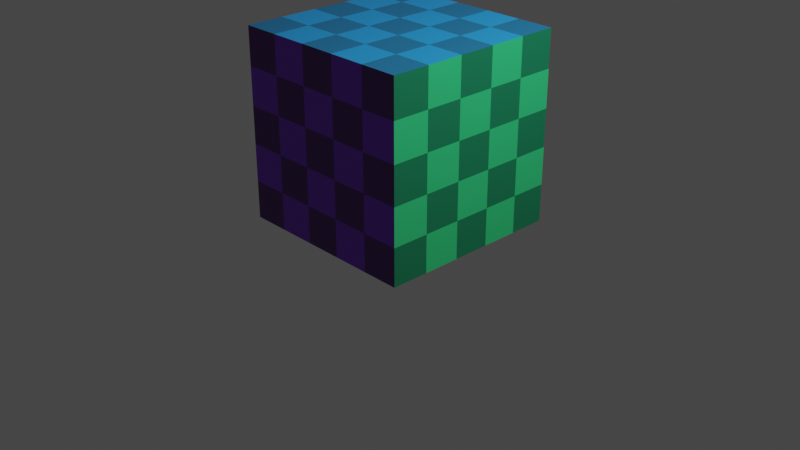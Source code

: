 # Source: untitled.blend  (saved by Blender 2.93.21; exported with 4.5.12 LTS)
import bpy
from mathutils import Matrix  # noqa: F401  (used for matrix-valued properties, if any)

bpy.ops.wm.read_factory_settings(use_empty=True)
scene = bpy.context.scene
scene.name = 'Scene'

# ---- collections
col_collection = bpy.data.collections.new('Collection'); scene.collection.children.link(col_collection)

# ---- materials (node trees are filled in below, after node groups)
mat_material_001 = bpy.data.materials.new('Material.001')
mat_material_001.use_transparent_shadow = False
mat_material_001.diffuse_color = (0.6932, 0.777, 0.8, 1.0)
mat_material_002 = bpy.data.materials.new('Material.002')
mat_material_002.use_transparent_shadow = False
mat_material_002.diffuse_color = (0.03094, 0.2988, 0.8, 1.0)
mat_material_003 = bpy.data.materials.new('Material.003')
mat_material_003.use_transparent_shadow = False
mat_material_003.diffuse_color = (0.003682, 0.01808, 0.8, 1.0)
mat_material_004 = bpy.data.materials.new('Material.004')
mat_material_004.use_transparent_shadow = False
mat_material_004.diffuse_color = (0.6123, 0.03955, 0.8, 1.0)
mat_material_005 = bpy.data.materials.new('Material.005')
mat_material_005.use_transparent_shadow = False
mat_material_005.diffuse_color = (0.04739, 0.6679, 0.1234, 1.0)
mat_material_006 = bpy.data.materials.new('Material.006')
mat_material_006.use_transparent_shadow = False
mat_material_006.diffuse_color = (0.8, 0.08267, 0.4569, 1.0)

# ---- material node trees
mat_material_001.use_nodes = True; mat_material_001.node_tree.nodes.clear()
_N = mat_material_001.node_tree.nodes; _L = mat_material_001.node_tree.links
n0 = _N.new('ShaderNodeBsdfPrincipled'); n0.name = 'Principled BSDF'; n0.location = (10, 300)
n0.distribution = 'GGX'
n0.subsurface_method = 'BURLEY'
n0.inputs[3].default_value = 1.45
n0.inputs[27].default_value = (0.0, 0.0, 0.0, 1.0)
n0.inputs[28].default_value = 1.0
n1 = _N.new('ShaderNodeOutputMaterial'); n1.name = 'Material Output'; n1.location = (300, 300)
_L.new(n0.outputs[0], n1.inputs[0])
n1.is_active_output = True
mat_material_002.use_nodes = True; mat_material_002.node_tree.nodes.clear()
_N = mat_material_002.node_tree.nodes; _L = mat_material_002.node_tree.links
n0 = _N.new('ShaderNodeBsdfPrincipled'); n0.name = 'Principled BSDF'; n0.location = (10, 300)
n0.distribution = 'GGX'
n0.subsurface_method = 'BURLEY'
n0.inputs[3].default_value = 1.45
n0.inputs[27].default_value = (0.0, 0.0, 0.0, 1.0)
n0.inputs[28].default_value = 1.0
n1 = _N.new('ShaderNodeOutputMaterial'); n1.name = 'Material Output'; n1.location = (300, 300)
n2 = _N.new('ShaderNodeTexChecker'); n2.name = 'Checker Texture'; n2.location = (-180, 260)
n2.inputs[1].default_value = (0.0182, 0.3152, 0.8, 1.0)
n2.inputs[2].default_value = (0.0132, 0.167, 0.363, 1.0)
_L.new(n0.outputs[0], n1.inputs[0])
_L.new(n2.outputs[0], n0.inputs[0])
n1.is_active_output = True
mat_material_003.use_nodes = True; mat_material_003.node_tree.nodes.clear()
_N = mat_material_003.node_tree.nodes; _L = mat_material_003.node_tree.links
n0 = _N.new('ShaderNodeBsdfPrincipled'); n0.name = 'Principled BSDF'; n0.location = (10, 300)
n0.distribution = 'GGX'
n0.subsurface_method = 'BURLEY'
n0.inputs[3].default_value = 1.45
n0.inputs[27].default_value = (0.0, 0.0, 0.0, 1.0)
n0.inputs[28].default_value = 1.0
n1 = _N.new('ShaderNodeOutputMaterial'); n1.name = 'Material Output'; n1.location = (300, 300)
n2 = _N.new('ShaderNodeTexChecker'); n2.name = 'Checker Texture'; n2.location = (-180, 260)
n2.inputs[1].default_value = (0.03218, 0.01184, 0.692, 1.0)
n2.inputs[2].default_value = (0.008587, 0.01199, 0.2, 1.0)
_L.new(n0.outputs[0], n1.inputs[0])
_L.new(n2.outputs[0], n0.inputs[0])
n1.is_active_output = True
mat_material_004.use_nodes = True; mat_material_004.node_tree.nodes.clear()
_N = mat_material_004.node_tree.nodes; _L = mat_material_004.node_tree.links
n0 = _N.new('ShaderNodeBsdfPrincipled'); n0.name = 'Principled BSDF'; n0.location = (10, 300)
n0.distribution = 'GGX'
n0.subsurface_method = 'BURLEY'
n0.inputs[3].default_value = 1.45
n0.inputs[27].default_value = (0.0, 0.0, 0.0, 1.0)
n0.inputs[28].default_value = 1.0
n1 = _N.new('ShaderNodeOutputMaterial'); n1.name = 'Material Output'; n1.location = (300, 300)
n2 = _N.new('ShaderNodeTexChecker'); n2.name = 'Checker Texture'; n2.location = (-180, 260)
n2.inputs[1].default_value = (0.2091, 0.03229, 0.6441, 1.0)
n2.inputs[2].default_value = (0.09308, 0.01623, 0.2, 1.0)
_L.new(n0.outputs[0], n1.inputs[0])
_L.new(n2.outputs[0], n0.inputs[0])
n1.is_active_output = True
mat_material_005.use_nodes = True; mat_material_005.node_tree.nodes.clear()
_N = mat_material_005.node_tree.nodes; _L = mat_material_005.node_tree.links
n0 = _N.new('ShaderNodeBsdfPrincipled'); n0.name = 'Principled BSDF'; n0.location = (10, 300)
n0.distribution = 'GGX'
n0.subsurface_method = 'BURLEY'
n0.inputs[3].default_value = 1.45
n0.inputs[27].default_value = (0.0, 0.0, 0.0, 1.0)
n0.inputs[28].default_value = 1.0
n1 = _N.new('ShaderNodeOutputMaterial'); n1.name = 'Material Output'; n1.location = (300, 300)
n2 = _N.new('ShaderNodeTexChecker'); n2.name = 'Checker Texture'; n2.location = (-180, 260)
n2.inputs[1].default_value = (0.03129, 0.6209, 0.1997, 1.0)
n2.inputs[2].default_value = (0.007452, 0.2, 0.0904, 1.0)
_L.new(n0.outputs[0], n1.inputs[0])
_L.new(n2.outputs[0], n0.inputs[0])
n1.is_active_output = True
mat_material_006.use_nodes = True; mat_material_006.node_tree.nodes.clear()
_N = mat_material_006.node_tree.nodes; _L = mat_material_006.node_tree.links
n0 = _N.new('ShaderNodeBsdfPrincipled'); n0.name = 'Principled BSDF'; n0.location = (10, 300)
n0.distribution = 'GGX'
n0.subsurface_method = 'BURLEY'
n0.inputs[3].default_value = 1.45
n0.inputs[27].default_value = (0.0, 0.0, 0.0, 1.0)
n0.inputs[28].default_value = 1.0
n1 = _N.new('ShaderNodeOutputMaterial'); n1.name = 'Material Output'; n1.location = (300, 300)
n2 = _N.new('ShaderNodeTexChecker'); n2.name = 'Checker Texture'; n2.location = (-180, 260)
n2.inputs[1].default_value = (0.6441, 0.03931, 0.2782, 1.0)
n2.inputs[2].default_value = (0.2, 0.01515, 0.0648, 1.0)
_L.new(n0.outputs[0], n1.inputs[0])
_L.new(n2.outputs[0], n0.inputs[0])
n1.is_active_output = True

# ---- world
world_world = bpy.data.worlds.new('World'); scene.world = world_world
world_world.use_nodes = True; world_world.node_tree.nodes.clear()
_N = world_world.node_tree.nodes; _L = world_world.node_tree.links
n0 = _N.new('ShaderNodeOutputWorld'); n0.name = 'World Output'; n0.location = (300, 300)
n1 = _N.new('ShaderNodeBackground'); n1.name = 'Background'; n1.location = (10, 300)
n1.inputs[0].default_value = (0.05088, 0.05088, 0.05088, 1.0)
_L.new(n1.outputs[0], n0.inputs[0])
n0.is_active_output = True
world_world.color = (0.05088, 0.05088, 0.05088)
world_world.use_sun_shadow = False
world_world.sun_shadow_jitter_overblur = 0.0

# ---- cameras
cam_camera = bpy.data.cameras.new('Camera')
cam_camera.clip_end = 100.0
cam_camera.ortho_scale = 7.314

# ---- lights
light_light = bpy.data.lights.new('Light', 'POINT')
light_light.transmission_factor = 0.0
light_light.energy = 1000.0
light_light.shadow_soft_size = 0.1
light_light.shadow_maximum_resolution = 0.006
light_light.use_absolute_resolution = True

# ---- meshes
me_cube_001 = bpy.data.meshes.new('Cube.001')
me_cube_001.from_pydata([(-1.0, -1.0, -1.0), (-1.0, -1.0, 1.0), (-1.0, 1.0, -1.0), (-1.0, 1.0, 1.0), (1.0, -1.0, -1.0), (1.0, -1.0, 1.0), (1.0, 1.0, -1.0), (1.0, 1.0, 1.0)], [], [(0, 1, 3, 2), (2, 3, 7, 6), (6, 7, 5, 4), (4, 5, 1, 0), (2, 6, 4, 0), (7, 3, 1, 5)])
me_cube_001.polygons.foreach_set('material_index', [2, 5, 4, 3, 0, 1])
_uv = me_cube_001.uv_layers.new(name='UVMap')
_uv.uv.foreach_set('vector', [0.3333, 0.3333, 0.3333, 0.6667, 5.441e-08, 0.6667, 0.0, 0.3333, 0.6667, 0.3333, 0.6667, 0.0, 1.0, 4.353e-08, 1.0, 0.3333, 0.3333, 1.0, 0.0, 1.0, 2.176e-08, 0.6667, 0.3333, 0.6667, 0.6667, 0.3333, 0.3333, 0.3333, 0.3333, 0.0, 0.6667, 1.088e-08, 0.0, 7.073e-08, 0.3333, 0.0, 0.3333, 0.3333, 4.353e-08, 0.3333, 0.6667, 0.6667, 0.3333, 0.6667, 0.3333, 0.3333, 0.6667, 0.3333])
me_cube_001.materials.append(mat_material_001)
me_cube_001.materials.append(mat_material_002)
me_cube_001.materials.append(mat_material_003)
me_cube_001.materials.append(mat_material_004)
me_cube_001.materials.append(mat_material_005)
me_cube_001.materials.append(mat_material_006)
me_cube_001.use_remesh_fix_poles = True
me_cube_001.use_remesh_preserve_attributes = False
me_cube_001.update()

# ---- objects
ob_light = bpy.data.objects.new('Light', light_light)
ob_camera = bpy.data.objects.new('Camera', cam_camera)
ob_cube = bpy.data.objects.new('Cube', me_cube_001)

# ---- transforms, parenting, visibility, modifiers, constraints
ob_light.location = (4.076, 1.005, 5.904)
ob_light.rotation_euler = (0.6503, 0.05522, 1.866)
ob_light.lock_rotations_4d = False
ob_light.empty_display_type = 'ARROWS'
ob_light.color = (0.0, 0.0, 0.0, 0.0)
ob_light.lineart.crease_threshold = 0.0
ob_camera.location = (7.359, -6.926, 4.958)
ob_camera.rotation_euler = (1.109, 0.0, 0.8149)
ob_camera.lock_rotations_4d = False
ob_camera.empty_display_type = 'ARROWS'
ob_camera.color = (0.0, 0.0, 0.0, 0.0)
ob_camera.display_type = 'WIRE'
ob_camera.lineart.crease_threshold = 0.0
ob_cube.location = (0.0, 0.0, 1.0)

# ---- collection membership
col_collection.objects.link(ob_light)
col_collection.objects.link(ob_camera)
col_collection.objects.link(ob_cube)

# ---- scene / render settings (as saved in the file)
scene.camera = ob_camera
scene.frame_start = 1; scene.frame_end = 250; scene.frame_set(1)
scene.render.engine = 'BLENDER_EEVEE_NEXT'
scene.cycles.use_denoising = False
scene.cycles.samples = 128
scene.cycles.sampling_pattern = 'TABULATED_SOBOL'
scene.cycles.use_adaptive_sampling = False
scene.cycles.use_light_tree = False
scene.view_settings.view_transform = 'Filmic'
bpy.context.view_layer.update()
